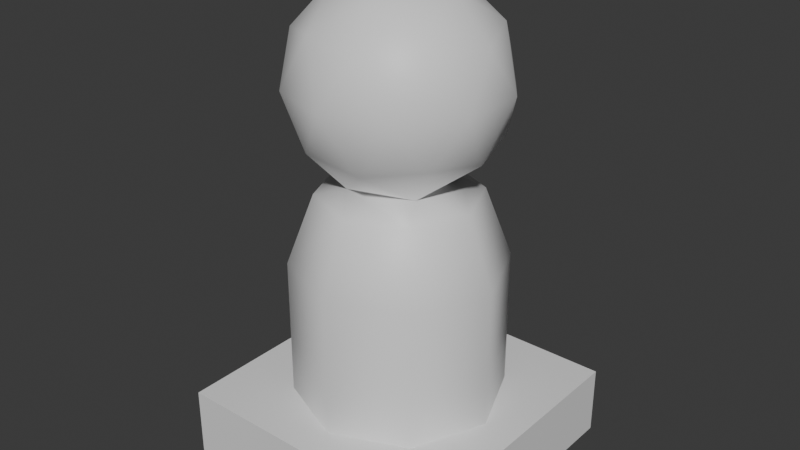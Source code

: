 # Source: Figurine.blend  (saved by Blender 4.5.88; exported with 4.5.12 LTS)
import bpy
from mathutils import Matrix  # noqa: F401  (used for matrix-valued properties, if any)

bpy.ops.wm.read_factory_settings(use_empty=True)
scene = bpy.context.scene
scene.name = 'Scene'

# ---- collections
col_collection = bpy.data.collections.new('Collection'); scene.collection.children.link(col_collection)

# ---- materials (node trees are filled in below, after node groups)
mat_material = bpy.data.materials.new('Material')
mat_material.alpha_threshold = 0.0
mat_material.roughness = 0.5
mat_material.line_color = (0.0, 0.0, 0.0, 1.0)

# ---- material node trees
mat_material.use_nodes = True; mat_material.node_tree.nodes.clear()
_N = mat_material.node_tree.nodes; _L = mat_material.node_tree.links
n0 = _N.new('ShaderNodeOutputMaterial'); n0.name = 'Material Output'; n0.location = (200, 100)
n1 = _N.new('ShaderNodeBsdfPrincipled'); n1.name = 'Principled BSDF'; n1.location = (-200, 100)
n1.inputs[3].default_value = 1.45
_L.new(n1.outputs[0], n0.inputs[0])
n0.is_active_output = True

# ---- world
world_world = bpy.data.worlds.new('World'); scene.world = world_world
world_world.use_nodes = True; world_world.node_tree.nodes.clear()
_N = world_world.node_tree.nodes; _L = world_world.node_tree.links
n0 = _N.new('ShaderNodeOutputWorld'); n0.name = 'World Output'; n0.location = (200, 100)
n1 = _N.new('ShaderNodeBackground'); n1.name = 'Background'; n1.location = (-200, 100)
n1.inputs[0].default_value = (0.05088, 0.05088, 0.05088, 1.0)
_L.new(n1.outputs[0], n0.inputs[0])
n0.is_active_output = True
world_world.color = (0.05088, 0.05088, 0.05088)
world_world.sun_shadow_jitter_overblur = 0.0

# ---- meshes
me_cube = bpy.data.meshes.new('Cube')
me_cube.from_pydata([(1.0, 1.0, 0.5), (1.0, 1.0, 0.0), (1.0, -1.0, 0.5), (1.0, -1.0, 0.0), (-1.0, 1.0, 0.5), (-1.0, 1.0, 0.0), (-1.0, -1.0, 0.5), (-1.0, -1.0, 0.0), (0.5427, -0.3943, 2.415), (-0.2073, -0.638, 2.415), (-0.6708, 1.242e-09, 2.415), (-0.2073, 0.638, 2.415), (0.5427, 0.3943, 2.415), (0.2073, -0.638, 3.085), (-0.5427, -0.3943, 3.085), (-0.5427, 0.3943, 3.085), (0.2073, 0.638, 3.085), (0.6708, 1.242e-09, 3.085), (-3.548e-10, 1.242e-09, 3.5), (-0.1218, -0.375, 2.112), (0.319, -0.2318, 2.112), (0.1972, -0.6068, 2.356), (0.638, 1.242e-09, 2.356), (0.319, 0.2318, 2.112), (-0.3943, 1.242e-09, 2.112), (-0.5161, -0.375, 2.356), (-0.1218, 0.375, 2.112), (-0.5161, 0.375, 2.356), (0.1972, 0.6068, 2.356), (0.7133, -0.2318, 2.75), (0.7133, 0.2318, 2.75), (-3.548e-10, -0.75, 2.75), (0.4408, -0.6068, 2.75), (-0.7133, -0.2318, 2.75), (-0.4408, -0.6068, 2.75), (-0.4408, 0.6068, 2.75), (-0.7133, 0.2318, 2.75), (0.4408, 0.6068, 2.75), (-3.548e-10, 0.75, 2.75), (0.5161, -0.375, 3.144), (-0.1972, -0.6068, 3.144), (-0.638, 1.242e-09, 3.144), (-0.1972, 0.6068, 3.144), (0.5161, 0.375, 3.144), (0.1218, -0.375, 3.388), (0.3943, 1.242e-09, 3.388), (-0.319, -0.2318, 3.388), (-0.319, 0.2318, 3.388), (0.1218, 0.375, 3.388), (0.0, 0.5625, 2.0), (0.3977, 0.3977, 2.0), (0.0, 0.75, 0.5), (0.0, 0.75, 1.5), (0.5303, 0.5303, 0.5), (0.5303, 0.5303, 1.5), (0.75, 0.0, 0.5), (0.75, 0.0, 1.5), (0.5303, -0.5303, 0.5), (0.5303, -0.5303, 1.5), (0.0, -0.75, 0.5), (0.0, -0.75, 1.5), (-0.5303, -0.5303, 0.5), (-0.5303, -0.5303, 1.5), (-0.75, 0.0, 0.5), (-0.75, 0.0, 1.5), (-0.5303, 0.5303, 0.5), (-0.5303, 0.5303, 1.5), (0.5625, 0.0, 2.0), (0.3977, -0.3977, 2.0), (0.0, -0.5625, 2.0), (-0.3977, -0.3977, 2.0), (-0.5625, 0.0, 2.0), (-0.3977, 0.3977, 2.0)], [], [(0, 4, 6, 2), (3, 2, 6, 7), (7, 6, 4, 5), (5, 1, 3, 7), (1, 0, 2, 3), (5, 4, 0, 1), (8, 20, 22), (8, 22, 29), (9, 21, 31), (10, 25, 33), (11, 27, 35), (12, 28, 37), (8, 29, 32), (9, 31, 34), (10, 33, 36), (11, 35, 38), (12, 37, 30), (13, 39, 44), (14, 40, 46), (15, 41, 47), (16, 42, 48), (17, 43, 45), (45, 48, 18), (45, 43, 48), (43, 16, 48), (48, 47, 18), (48, 42, 47), (42, 15, 47), (47, 46, 18), (47, 41, 46), (41, 14, 46), (46, 44, 18), (46, 40, 44), (40, 13, 44), (44, 45, 18), (44, 39, 45), (39, 17, 45), (30, 43, 17), (30, 37, 43), (37, 16, 43), (38, 42, 16), (38, 35, 42), (35, 15, 42), (36, 41, 15), (36, 33, 41), (33, 14, 41), (34, 40, 14), (34, 31, 40), (31, 13, 40), (32, 39, 13), (32, 29, 39), (29, 17, 39), (37, 38, 16), (37, 28, 38), (28, 11, 38), (35, 36, 15), (35, 27, 36), (27, 10, 36), (33, 34, 14), (33, 25, 34), (25, 9, 34), (31, 32, 13), (31, 21, 32), (21, 8, 32), (29, 30, 17), (29, 22, 30), (22, 12, 30), (23, 28, 12), (23, 26, 28), (26, 11, 28), (26, 27, 11), (26, 24, 27), (24, 10, 27), (24, 25, 10), (24, 19, 25), (19, 9, 25), (22, 23, 12), (22, 20, 23), (19, 21, 9), (19, 20, 21), (20, 8, 21), (66, 64, 71, 72), (51, 52, 54, 53), (58, 56, 67, 68), (53, 54, 56, 55), (54, 52, 49, 50), (55, 56, 58, 57), (64, 62, 70, 71), (57, 58, 60, 59), (56, 54, 50, 67), (59, 60, 62, 61), (62, 60, 69, 70), (61, 62, 64, 63), (52, 66, 72, 49), (20, 67, 23), (63, 64, 66, 65), (60, 58, 68, 69), (65, 66, 52, 51), (67, 20, 68), (50, 23, 67), (23, 50, 26), (20, 19, 68), (68, 19, 69), (50, 49, 26), (70, 24, 71), (71, 24, 72), (72, 26, 49), (26, 72, 24), (19, 24, 70), (70, 69, 19)])
me_cube.polygons.foreach_set('use_smooth', [0, 0, 0, 0, 0, 0, 1, 1, 1, 1, 1, 1, 1, 1, 1, 1, 1, 1, 1, 1, 1, 1, 1, 1, 1, 1, 1, 1, 1, 1, 1, 1, 1, 1, 1, 1, 1, 1, 1, 1, 1, 1, 1, 1, 1, 1, 1, 1, 1, 1, 1, 1, 1, 1, 1, 1, 1, 1, 1, 1, 1, 1, 1, 1, 1, 1, 1, 1, 1, 1, 1, 1, 1, 1, 1, 1, 1, 1, 1, 1, 1, 1, 1, 1, 1, 1, 1, 1, 1, 1, 1, 1, 1, 1, 1, 1, 1, 1, 1, 1, 1, 1, 1, 1, 1, 1, 1, 1, 1, 1])
_uv = me_cube.uv_layers.new(name='UVMap')
_uv.uv.foreach_set('vector', [0.625, 0.5, 0.875, 0.5, 0.875, 0.75, 0.625, 0.75, 0.375, 0.75, 0.625, 0.75, 0.625, 1.0, 0.375, 1.0, 0.375, 0.0, 0.625, 0.0, 0.625, 0.25, 0.375, 0.25, 0.125, 0.5, 0.375, 0.5, 0.375, 0.75, 0.125, 0.75, 0.375, 0.5, 0.625, 0.5, 0.625, 0.75, 0.375, 0.75, 0.375, 0.25, 0.625, 0.25, 0.625, 0.5, 0.375, 0.5, 0.2727, 0.1575, 0.3182, 0.07873, 0.3636, 0.1575, 0.2727, 0.1575, 0.3636, 0.1575, 0.3182, 0.2362, 0.09091, 0.1575, 0.1818, 0.1575, 0.1364, 0.2362, 0.8182, 0.1575, 0.9091, 0.1575, 0.8636, 0.2362, 0.6364, 0.1575, 0.7273, 0.1575, 0.6818, 0.2362, 0.4545, 0.1575, 0.5455, 0.1575, 0.5, 0.2362, 0.2727, 0.1575, 0.3182, 0.2362, 0.2273, 0.2362, 0.09091, 0.1575, 0.1364, 0.2362, 0.04546, 0.2362, 0.8182, 0.1575, 0.8636, 0.2362, 0.7727, 0.2362, 0.6364, 0.1575, 0.6818, 0.2362, 0.5909, 0.2362, 0.4545, 0.1575, 0.5, 0.2362, 0.4091, 0.2362, 0.1818, 0.3149, 0.2727, 0.3149, 0.2273, 0.3937, 0.0, 0.3149, 0.09091, 0.3149, 0.04546, 0.3937, 0.7273, 0.3149, 0.8182, 0.3149, 0.7727, 0.3937, 0.5455, 0.3149, 0.6364, 0.3149, 0.5909, 0.3937, 0.3636, 0.3149, 0.4545, 0.3149, 0.4091, 0.3937, 0.4091, 0.3937, 0.5, 0.3937, 0.4545, 0.4724, 0.4091, 0.3937, 0.4545, 0.3149, 0.5, 0.3937, 0.4545, 0.3149, 0.5455, 0.3149, 0.5, 0.3937, 0.5909, 0.3937, 0.6818, 0.3937, 0.6364, 0.4724, 0.5909, 0.3937, 0.6364, 0.3149, 0.6818, 0.3937, 0.6364, 0.3149, 0.7273, 0.3149, 0.6818, 0.3937, 0.7727, 0.3937, 0.8636, 0.3937, 0.8182, 0.4724, 0.7727, 0.3937, 0.8182, 0.3149, 0.8636, 0.3937, 0.8182, 0.3149, 0.9091, 0.3149, 0.8636, 0.3937, 0.04546, 0.3937, 0.1364, 0.3937, 0.09091, 0.4724, 0.04546, 0.3937, 0.09091, 0.3149, 0.1364, 0.3937, 0.09091, 0.3149, 0.1818, 0.3149, 0.1364, 0.3937, 0.2273, 0.3937, 0.3182, 0.3937, 0.2727, 0.4724, 0.2273, 0.3937, 0.2727, 0.3149, 0.3182, 0.3937, 0.2727, 0.3149, 0.3636, 0.3149, 0.3182, 0.3937, 0.4091, 0.2362, 0.4545, 0.3149, 0.3636, 0.3149, 0.4091, 0.2362, 0.5, 0.2362, 0.4545, 0.3149, 0.5, 0.2362, 0.5455, 0.3149, 0.4545, 0.3149, 0.5909, 0.2362, 0.6364, 0.3149, 0.5455, 0.3149, 0.5909, 0.2362, 0.6818, 0.2362, 0.6364, 0.3149, 0.6818, 0.2362, 0.7273, 0.3149, 0.6364, 0.3149, 0.7727, 0.2362, 0.8182, 0.3149, 0.7273, 0.3149, 0.7727, 0.2362, 0.8636, 0.2362, 0.8182, 0.3149, 0.8636, 0.2362, 0.9091, 0.3149, 0.8182, 0.3149, 0.04546, 0.2362, 0.09091, 0.3149, 0.0, 0.3149, 0.04546, 0.2362, 0.1364, 0.2362, 0.09091, 0.3149, 0.1364, 0.2362, 0.1818, 0.3149, 0.09091, 0.3149, 0.2273, 0.2362, 0.2727, 0.3149, 0.1818, 0.3149, 0.2273, 0.2362, 0.3182, 0.2362, 0.2727, 0.3149, 0.3182, 0.2362, 0.3636, 0.3149, 0.2727, 0.3149, 0.5, 0.2362, 0.5909, 0.2362, 0.5455, 0.3149, 0.5, 0.2362, 0.5455, 0.1575, 0.5909, 0.2362, 0.5455, 0.1575, 0.6364, 0.1575, 0.5909, 0.2362, 0.6818, 0.2362, 0.7727, 0.2362, 0.7273, 0.3149, 0.6818, 0.2362, 0.7273, 0.1575, 0.7727, 0.2362, 0.7273, 0.1575, 0.8182, 0.1575, 0.7727, 0.2362, 0.8636, 0.2362, 0.9545, 0.2362, 0.9091, 0.3149, 0.8636, 0.2362, 0.9091, 0.1575, 0.9545, 0.2362, 0.9091, 0.1575, 1.0, 0.1575, 0.9545, 0.2362, 0.1364, 0.2362, 0.2273, 0.2362, 0.1818, 0.3149, 0.1364, 0.2362, 0.1818, 0.1575, 0.2273, 0.2362, 0.1818, 0.1575, 0.2727, 0.1575, 0.2273, 0.2362, 0.3182, 0.2362, 0.4091, 0.2362, 0.3636, 0.3149, 0.3182, 0.2362, 0.3636, 0.1575, 0.4091, 0.2362, 0.3636, 0.1575, 0.4545, 0.1575, 0.4091, 0.2362, 0.5, 0.07873, 0.5455, 0.1575, 0.4545, 0.1575, 0.5, 0.07873, 0.5909, 0.07873, 0.5455, 0.1575, 0.5909, 0.07873, 0.6364, 0.1575, 0.5455, 0.1575, 0.6818, 0.07873, 0.7273, 0.1575, 0.6364, 0.1575, 0.6818, 0.07873, 0.7727, 0.07873, 0.7273, 0.1575, 0.7727, 0.07873, 0.8182, 0.1575, 0.7273, 0.1575, 0.8636, 0.07873, 0.9091, 0.1575, 0.8182, 0.1575, 0.8636, 0.07873, 0.9545, 0.07873, 0.9091, 0.1575, 0.9545, 0.07873, 1.0, 0.1575, 0.9091, 0.1575, 0.3636, 0.1575, 0.4091, 0.07873, 0.4545, 0.1575, 0.3636, 0.1575, 0.3182, 0.07873, 0.4091, 0.07873, 0.1364, 0.07873, 0.1818, 0.1575, 0.09091, 0.1575, 0.1364, 0.07873, 0.2273, 0.07873, 0.1818, 0.1575, 0.2273, 0.07873, 0.2727, 0.1575, 0.1818, 0.1575, 0.125, 1.0, 0.25, 1.0, 0.25, 1.0, 0.125, 1.0, 1.0, 0.5, 1.0, 1.0, 0.875, 1.0, 0.875, 0.5, 0.625, 1.0, 0.75, 1.0, 0.75, 1.0, 0.625, 1.0, 0.875, 0.5, 0.875, 1.0, 0.75, 1.0, 0.75, 0.5, 0.875, 1.0, 1.0, 1.0, 1.0, 1.0, 0.875, 1.0, 0.75, 0.5, 0.75, 1.0, 0.625, 1.0, 0.625, 0.5, 0.25, 1.0, 0.375, 1.0, 0.375, 1.0, 0.25, 1.0, 0.625, 0.5, 0.625, 1.0, 0.5, 1.0, 0.5, 0.5, 0.75, 1.0, 0.875, 1.0, 0.875, 1.0, 0.75, 1.0, 0.5, 0.5, 0.5, 1.0, 0.375, 1.0, 0.375, 0.5, 0.375, 1.0, 0.5, 1.0, 0.5, 1.0, 0.375, 1.0, 0.375, 0.5, 0.375, 1.0, 0.25, 1.0, 0.25, 0.5, 0.0, 1.0, 0.125, 1.0, 0.125, 1.0, 0.0, 1.0, 0.3182, 0.07873, 0.0, 0.0, 0.4091, 0.07873, 0.25, 0.5, 0.25, 1.0, 0.125, 1.0, 0.125, 0.5, 0.5, 1.0, 0.625, 1.0, 0.625, 1.0, 0.5, 1.0, 0.125, 0.5, 0.125, 1.0, 0.0, 1.0, 0.0, 0.5, 0.0, 0.0, 0.3182, 0.07873, 0.625, 1.0, 0.875, 1.0, 0.4091, 0.07873, 0.0, 0.0, 0.4091, 0.07873, 0.875, 1.0, 0.5909, 0.07873, 0.3182, 0.07873, 0.1364, 0.07873, 0.625, 1.0, 0.625, 1.0, 0.1364, 0.07873, 0.5, 1.0, 0.875, 1.0, 1.0, 1.0, 0.5909, 0.07873, 0.375, 1.0, 0.0, 0.0, 0.25, 1.0, 0.25, 1.0, 0.0, 0.0, 0.125, 1.0, 0.125, 1.0, 0.5909, 0.07873, 1.0, 1.0, 0.5909, 0.07873, 0.125, 1.0, 0.0, 0.0, 0.9545, 0.07873, 0.0, 0.0, 0.375, 1.0, 0.375, 1.0, 0.5, 1.0, 0.9545, 0.07873])
me_cube.materials.append(mat_material)
me_cube.use_mirror_vertex_groups = False
me_cube.update()

# ---- objects
ob_figurine = bpy.data.objects.new('Figurine', me_cube)

# ---- transforms, parenting, visibility, modifiers, constraints
ob_figurine.location = (0.0, 0.0, 0.0)
ob_figurine.lock_rotations_4d = False
ob_figurine.empty_display_type = 'ARROWS'
ob_figurine.lineart.crease_threshold = 0.0

# ---- collection membership
col_collection.objects.link(ob_figurine)

# ---- scene / render settings (as saved in the file)
scene.frame_start = 1; scene.frame_end = 250; scene.frame_set(1)
scene.render.engine = 'BLENDER_EEVEE_NEXT'
bpy.context.view_layer.update()

# ---- added for rendering (the .blend has no active camera and no usable light): camera, sun
cam_auto = bpy.data.cameras.new('AutoCamera')
cam_auto.lens = 50.0
cam_auto.sensor_width = 36.0
cam_auto.clip_end = 1000.0
ob_auto_camera = bpy.data.objects.new('AutoCamera', cam_auto)
scene.collection.objects.link(ob_auto_camera)
ob_auto_camera.location = (4.16351, -4.99621, 5.08081)
ob_auto_camera.rotation_euler = (1.09748, -7.21219e-08, 0.694738)
scene.camera = ob_auto_camera
light_auto_sun = bpy.data.lights.new('AutoSun', 'SUN')
light_auto_sun.energy = 3.0
light_auto_sun.angle = 0.0523599
ob_auto_sun = bpy.data.objects.new('AutoSun', light_auto_sun)
scene.collection.objects.link(ob_auto_sun)
ob_auto_sun.rotation_euler = (0.872665, 0.174533, 0.523599)
bpy.context.view_layer.update()

